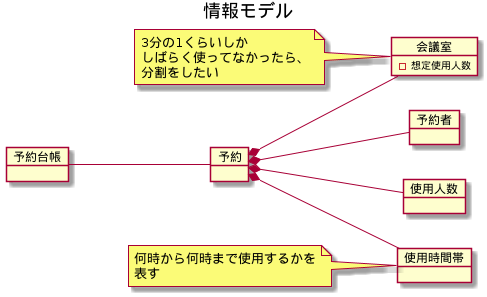

The diagram above was rendered by PlantUML. Its source (embedded in the PNG):
@startuml

title 情報モデル

left to right direction

object 会議室{
 - 想定使用人数
}
object 予約者
object 使用人数
object 予約
object 使用時間帯
object 予約台帳


予約 *-- 会議室
予約 *-- 予約者
予約 *-- 使用人数
予約 *-- 使用時間帯

予約台帳 -- 予約


note left of 会議室
3分の1くらいしか
しばらく使ってなかったら、
分割をしたい
end note

note left of 使用時間帯
何時から何時まで使用するかを
表す
end note




@enduml